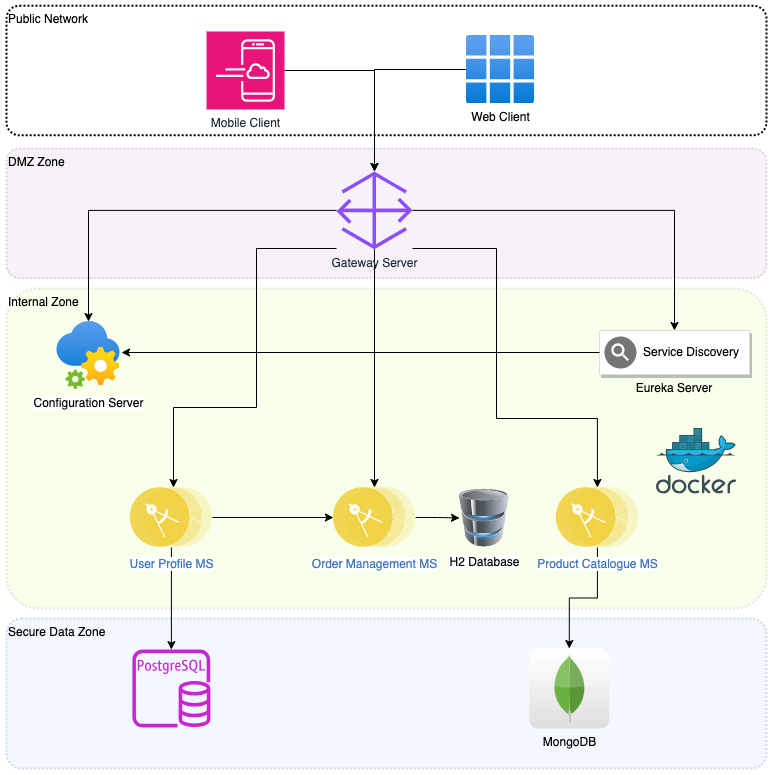

The diagram above was exported from draw.io. Its source (the exported page's mxGraphModel, read from the mxfile embedded in the PNG):
<mxGraphModel dx="1194" dy="877" grid="1" gridSize="10" guides="1" tooltips="1" connect="1" arrows="1" fold="1" page="1" pageScale="1" pageWidth="850" pageHeight="1100" math="0" shadow="0">
  <root>
    <mxCell id="0" />
    <mxCell id="1" parent="0" />
    <mxCell id="xlwGry2jM2-8TSGVqbzD-31" value="DMZ Zone" style="rounded=1;arcSize=10;dashed=1;fillColor=#e1d5e7;dashPattern=1 1;strokeWidth=2;align=left;verticalAlign=top;strokeColor=#9673a6;opacity=30;" vertex="1" parent="1">
      <mxGeometry x="40" y="300" width="760" height="129.5" as="geometry" />
    </mxCell>
    <mxCell id="xlwGry2jM2-8TSGVqbzD-32" value="Internal Zone" style="rounded=1;arcSize=10;dashed=1;fillColor=#C2FF33;gradientColor=none;dashPattern=1 1;strokeWidth=2;fillStyle=auto;opacity=10;align=left;verticalAlign=top;" vertex="1" parent="1">
      <mxGeometry x="40" y="440" width="760" height="320" as="geometry" />
    </mxCell>
    <mxCell id="xlwGry2jM2-8TSGVqbzD-33" value="Secure Data Zone" style="rounded=1;arcSize=10;dashed=1;fillColor=#dae8fc;dashPattern=1 1;strokeWidth=2;align=left;verticalAlign=top;opacity=30;strokeColor=#6c8ebf;" vertex="1" parent="1">
      <mxGeometry x="40" y="770" width="760" height="150" as="geometry" />
    </mxCell>
    <mxCell id="xlwGry2jM2-8TSGVqbzD-16" style="edgeStyle=orthogonalEdgeStyle;rounded=0;orthogonalLoop=1;jettySize=auto;html=1;" edge="1" parent="1" source="xlwGry2jM2-8TSGVqbzD-1" target="xlwGry2jM2-8TSGVqbzD-4">
      <mxGeometry relative="1" as="geometry" />
    </mxCell>
    <mxCell id="xlwGry2jM2-8TSGVqbzD-25" style="edgeStyle=orthogonalEdgeStyle;rounded=0;orthogonalLoop=1;jettySize=auto;html=1;entryX=0.5;entryY=0;entryDx=0;entryDy=0;" edge="1" parent="1" source="xlwGry2jM2-8TSGVqbzD-1" target="xlwGry2jM2-8TSGVqbzD-2">
      <mxGeometry relative="1" as="geometry" />
    </mxCell>
    <mxCell id="xlwGry2jM2-8TSGVqbzD-26" style="edgeStyle=orthogonalEdgeStyle;rounded=0;orthogonalLoop=1;jettySize=auto;html=1;" edge="1" parent="1" source="xlwGry2jM2-8TSGVqbzD-1" target="xlwGry2jM2-8TSGVqbzD-10">
      <mxGeometry relative="1" as="geometry">
        <mxPoint x="362" y="287.88" as="sourcePoint" />
        <mxPoint x="206.89999999999986" y="808.88" as="targetPoint" />
        <Array as="points">
          <mxPoint x="290" y="400" />
          <mxPoint x="290" y="559" />
          <mxPoint x="207" y="559" />
        </Array>
      </mxGeometry>
    </mxCell>
    <mxCell id="xlwGry2jM2-8TSGVqbzD-27" style="edgeStyle=orthogonalEdgeStyle;rounded=0;orthogonalLoop=1;jettySize=auto;html=1;entryX=0.5;entryY=0;entryDx=0;entryDy=0;" edge="1" parent="1" source="xlwGry2jM2-8TSGVqbzD-1" target="xlwGry2jM2-8TSGVqbzD-20">
      <mxGeometry relative="1" as="geometry">
        <mxPoint x="446" y="390" as="sourcePoint" />
        <mxPoint x="602.8999999999999" y="690" as="targetPoint" />
        <Array as="points">
          <mxPoint x="530" y="400" />
          <mxPoint x="530" y="570" />
          <mxPoint x="631" y="570" />
        </Array>
      </mxGeometry>
    </mxCell>
    <mxCell id="xlwGry2jM2-8TSGVqbzD-28" style="edgeStyle=orthogonalEdgeStyle;rounded=0;orthogonalLoop=1;jettySize=auto;html=1;entryX=0.5;entryY=0;entryDx=0;entryDy=0;" edge="1" parent="1" source="xlwGry2jM2-8TSGVqbzD-1" target="xlwGry2jM2-8TSGVqbzD-19">
      <mxGeometry relative="1" as="geometry" />
    </mxCell>
    <mxCell id="xlwGry2jM2-8TSGVqbzD-1" value="Gateway Server" style="sketch=0;outlineConnect=0;fontColor=#232F3E;gradientColor=none;fillColor=#8C4FFF;strokeColor=none;dashed=0;verticalLabelPosition=bottom;verticalAlign=top;align=center;html=1;fontSize=12;fontStyle=0;aspect=fixed;pointerEvents=1;shape=mxgraph.aws4.gateway;" vertex="1" parent="1">
      <mxGeometry x="370" y="322.88" width="76" height="78" as="geometry" />
    </mxCell>
    <mxCell id="xlwGry2jM2-8TSGVqbzD-2" value="Eureka Server" style="strokeColor=#dddddd;shadow=1;strokeWidth=1;rounded=1;absoluteArcSize=1;arcSize=2;verticalAlign=top;labelPosition=center;verticalLabelPosition=bottom;align=center;" vertex="1" parent="1">
      <mxGeometry x="633" y="482" width="150" height="44" as="geometry" />
    </mxCell>
    <mxCell id="xlwGry2jM2-8TSGVqbzD-3" value="Service Discovery" style="sketch=0;dashed=0;connectable=0;html=1;fillColor=#757575;strokeColor=none;shape=mxgraph.gcp2.service_discovery;part=1;labelPosition=right;verticalLabelPosition=middle;align=left;verticalAlign=middle;spacingLeft=5;fontSize=12;" vertex="1" parent="xlwGry2jM2-8TSGVqbzD-2">
      <mxGeometry y="0.5" width="32" height="32" relative="1" as="geometry">
        <mxPoint x="5" y="-16" as="offset" />
      </mxGeometry>
    </mxCell>
    <mxCell id="xlwGry2jM2-8TSGVqbzD-4" value="Configuration Server" style="image;aspect=fixed;html=1;points=[];align=center;fontSize=12;image=img/lib/azure2/integration/App_Configuration.svg;" vertex="1" parent="1">
      <mxGeometry x="90" y="473" width="64" height="68" as="geometry" />
    </mxCell>
    <mxCell id="xlwGry2jM2-8TSGVqbzD-21" style="edgeStyle=orthogonalEdgeStyle;rounded=0;orthogonalLoop=1;jettySize=auto;html=1;entryX=0;entryY=0.5;entryDx=0;entryDy=0;" edge="1" parent="1" source="xlwGry2jM2-8TSGVqbzD-10" target="xlwGry2jM2-8TSGVqbzD-19">
      <mxGeometry relative="1" as="geometry" />
    </mxCell>
    <mxCell id="xlwGry2jM2-8TSGVqbzD-22" style="edgeStyle=orthogonalEdgeStyle;rounded=0;orthogonalLoop=1;jettySize=auto;html=1;" edge="1" parent="1" source="xlwGry2jM2-8TSGVqbzD-10" target="xlwGry2jM2-8TSGVqbzD-13">
      <mxGeometry relative="1" as="geometry" />
    </mxCell>
    <mxCell id="xlwGry2jM2-8TSGVqbzD-10" value="User Profile MS" style="image;perimeter=ellipsePerimeter;align=center;shadow=0;dashed=0;fontColor=#4277BB;labelBackgroundColor=default;fontSize=12;spacingTop=3;image=img/lib/ibm/applications/microservice.svg;aspect=fixed;html=1;direction=east;imageBorder=none;" vertex="1" parent="1">
      <mxGeometry x="163.8" y="639" width="82.2" height="60" as="geometry" />
    </mxCell>
    <mxCell id="xlwGry2jM2-8TSGVqbzD-11" value="H2 Database" style="image;html=1;image=img/lib/clip_art/computers/Database_128x128.png" vertex="1" parent="1">
      <mxGeometry x="493" y="639" width="50" height="61" as="geometry" />
    </mxCell>
    <mxCell id="xlwGry2jM2-8TSGVqbzD-12" value="MongoDB" style="dashed=0;outlineConnect=0;html=1;align=center;labelPosition=center;verticalLabelPosition=bottom;verticalAlign=top;shape=mxgraph.webicons.mongodb;gradientColor=#DFDEDE" vertex="1" parent="1">
      <mxGeometry x="562.8" y="800" width="80" height="80" as="geometry" />
    </mxCell>
    <mxCell id="xlwGry2jM2-8TSGVqbzD-13" value="" style="sketch=0;outlineConnect=0;fontColor=#232F3E;gradientColor=none;fillColor=#C925D1;strokeColor=none;dashed=0;verticalLabelPosition=bottom;verticalAlign=top;align=center;html=1;fontSize=12;fontStyle=0;aspect=fixed;pointerEvents=1;shape=mxgraph.aws4.rds_postgresql_instance;" vertex="1" parent="1">
      <mxGeometry x="165.9" y="801" width="78" height="78" as="geometry" />
    </mxCell>
    <mxCell id="xlwGry2jM2-8TSGVqbzD-29" style="edgeStyle=orthogonalEdgeStyle;rounded=0;orthogonalLoop=1;jettySize=auto;html=1;" edge="1" parent="1" source="xlwGry2jM2-8TSGVqbzD-14" target="xlwGry2jM2-8TSGVqbzD-1">
      <mxGeometry relative="1" as="geometry" />
    </mxCell>
    <mxCell id="xlwGry2jM2-8TSGVqbzD-14" value="Mobile Client" style="sketch=0;points=[[0,0,0],[0.25,0,0],[0.5,0,0],[0.75,0,0],[1,0,0],[0,1,0],[0.25,1,0],[0.5,1,0],[0.75,1,0],[1,1,0],[0,0.25,0],[0,0.5,0],[0,0.75,0],[1,0.25,0],[1,0.5,0],[1,0.75,0]];outlineConnect=0;fontColor=#232F3E;fillColor=#E7157B;strokeColor=#ffffff;dashed=0;verticalLabelPosition=bottom;verticalAlign=top;align=center;html=1;fontSize=12;fontStyle=0;aspect=fixed;shape=mxgraph.aws4.resourceIcon;resIcon=mxgraph.aws4.mobile_application;" vertex="1" parent="1">
      <mxGeometry x="240" y="183" width="78" height="78" as="geometry" />
    </mxCell>
    <mxCell id="xlwGry2jM2-8TSGVqbzD-30" style="edgeStyle=orthogonalEdgeStyle;rounded=0;orthogonalLoop=1;jettySize=auto;html=1;" edge="1" parent="1" source="xlwGry2jM2-8TSGVqbzD-15" target="xlwGry2jM2-8TSGVqbzD-1">
      <mxGeometry relative="1" as="geometry" />
    </mxCell>
    <mxCell id="xlwGry2jM2-8TSGVqbzD-15" value="Web Client" style="image;aspect=fixed;html=1;points=[];align=center;fontSize=12;image=img/lib/azure2/intune/Client_Apps.svg;" vertex="1" parent="1">
      <mxGeometry x="500" y="187" width="68" height="68" as="geometry" />
    </mxCell>
    <mxCell id="xlwGry2jM2-8TSGVqbzD-17" style="edgeStyle=orthogonalEdgeStyle;rounded=0;orthogonalLoop=1;jettySize=auto;html=1;entryX=1.016;entryY=0.456;entryDx=0;entryDy=0;entryPerimeter=0;" edge="1" parent="1" source="xlwGry2jM2-8TSGVqbzD-2" target="xlwGry2jM2-8TSGVqbzD-4">
      <mxGeometry relative="1" as="geometry" />
    </mxCell>
    <mxCell id="xlwGry2jM2-8TSGVqbzD-18" value="" style="image;sketch=0;aspect=fixed;html=1;points=[];align=center;fontSize=12;image=img/lib/mscae/Docker.svg;" vertex="1" parent="1">
      <mxGeometry x="690" y="580" width="80" height="65.6" as="geometry" />
    </mxCell>
    <mxCell id="xlwGry2jM2-8TSGVqbzD-23" style="edgeStyle=orthogonalEdgeStyle;rounded=0;orthogonalLoop=1;jettySize=auto;html=1;" edge="1" parent="1" source="xlwGry2jM2-8TSGVqbzD-19" target="xlwGry2jM2-8TSGVqbzD-11">
      <mxGeometry relative="1" as="geometry" />
    </mxCell>
    <mxCell id="xlwGry2jM2-8TSGVqbzD-19" value="Order Management MS" style="image;perimeter=ellipsePerimeter;align=center;shadow=0;dashed=0;fontColor=#4277BB;labelBackgroundColor=default;fontSize=12;spacingTop=3;image=img/lib/ibm/applications/microservice.svg;aspect=fixed;html=1;direction=east;imageBorder=none;" vertex="1" parent="1">
      <mxGeometry x="366.90000000000003" y="639" width="82.2" height="60" as="geometry" />
    </mxCell>
    <mxCell id="xlwGry2jM2-8TSGVqbzD-24" style="edgeStyle=orthogonalEdgeStyle;rounded=0;orthogonalLoop=1;jettySize=auto;html=1;" edge="1" parent="1" source="xlwGry2jM2-8TSGVqbzD-20" target="xlwGry2jM2-8TSGVqbzD-12">
      <mxGeometry relative="1" as="geometry" />
    </mxCell>
    <mxCell id="xlwGry2jM2-8TSGVqbzD-20" value="Product Catalogue MS" style="image;perimeter=ellipsePerimeter;align=center;shadow=0;dashed=0;fontColor=#4277BB;labelBackgroundColor=default;fontSize=12;spacingTop=3;image=img/lib/ibm/applications/microservice.svg;aspect=fixed;html=1;direction=east;imageBorder=none;" vertex="1" parent="1">
      <mxGeometry x="589.8" y="639" width="82.2" height="60" as="geometry" />
    </mxCell>
    <mxCell id="xlwGry2jM2-8TSGVqbzD-34" value="Public Network" style="rounded=1;arcSize=10;dashed=1;fillColor=none;gradientColor=none;dashPattern=1 1;strokeWidth=2;align=left;verticalAlign=top;" vertex="1" parent="1">
      <mxGeometry x="40" y="157.25" width="760" height="129.5" as="geometry" />
    </mxCell>
  </root>
</mxGraphModel>